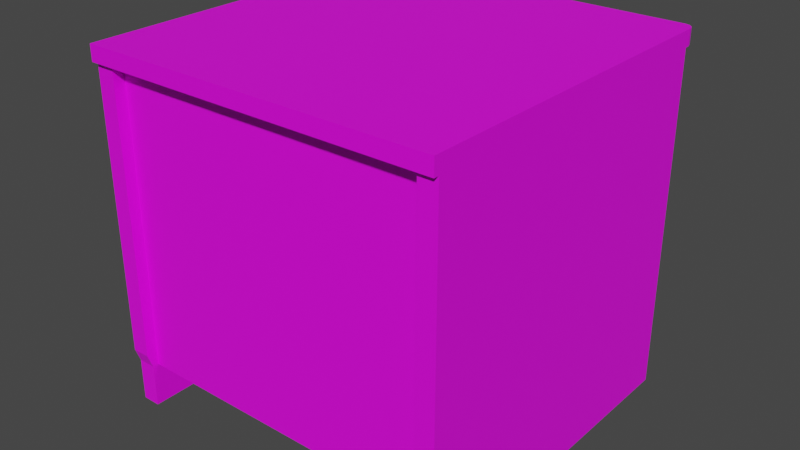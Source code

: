 # Source: NightStand.blend  (saved by Blender 3.1.7; exported with 4.5.12 LTS)
import bpy
from mathutils import Matrix  # noqa: F401  (used for matrix-valued properties, if any)

bpy.ops.wm.read_factory_settings(use_empty=True)
scene = bpy.context.scene
scene.name = 'Scene'

# ---- collections
col_collection = bpy.data.collections.new('Collection'); scene.collection.children.link(col_collection)

# ---- images (referenced by path relative to the original .blend; pixels are not part of the script)
import os
ASSET_DIR = os.environ.get("B2B_ASSET_DIR", "")  # directory of the original .blend (textures are referenced by path, not embedded)
HERE = os.path.dirname(os.path.abspath(__file__))  # packed textures are extracted next to this script under _unpacked/

def load_image(name, relpath, width, height, colorspace="sRGB"):
    """Load a texture the original file referenced (path relative to the .blend, or extracted next to this script)."""
    p = next((c for c in (os.path.join(HERE, relpath), os.path.join(ASSET_DIR, relpath)) if relpath and os.path.exists(c)), "")
    if p:
        img = bpy.data.images.load(p, check_existing=True)
        img.name = name
    else:  # same state as the original file: an image datablock whose file is absent (Cycles renders it pink)
        img = bpy.data.images.new(name, width, height)
        img.source = "FILE"
        img.filepath = "//" + (relpath or name)
    img.colorspace_settings.name = colorspace
    return img
img_untitled = load_image('Untitled', '', 1024, 1024, 'sRGB')

# ---- materials (node trees are filled in below, after node groups)
mat_material = bpy.data.materials.new('Material')
mat_material.use_transparent_shadow = False

# ---- material node trees
mat_material.use_nodes = True; mat_material.node_tree.nodes.clear()
_N = mat_material.node_tree.nodes; _L = mat_material.node_tree.links
n0 = _N.new('ShaderNodeBsdfPrincipled'); n0.name = 'Principled BSDF'; n0.location = (10, 300)
n0.distribution = 'GGX'
n0.subsurface_method = 'RANDOM_WALK_SKIN'
n0.inputs[3].default_value = 1.45
n0.inputs[27].default_value = (0.0, 0.0, 0.0, 1.0)
n0.inputs[28].default_value = 1.0
n1 = _N.new('ShaderNodeOutputMaterial'); n1.name = 'Material Output'; n1.location = (300, 300)
n2 = _N.new('ShaderNodeTexImage'); n2.name = 'Image Texture'; n2.location = (-280, 280)
n2.image = img_untitled
_L.new(n0.outputs[0], n1.inputs[0])
_L.new(n2.outputs[0], n0.inputs[0])
n1.is_active_output = True

# ---- world
world_world = bpy.data.worlds.new('World'); scene.world = world_world
world_world.use_nodes = True; world_world.node_tree.nodes.clear()
_N = world_world.node_tree.nodes; _L = world_world.node_tree.links
n0 = _N.new('ShaderNodeOutputWorld'); n0.name = 'World Output'; n0.location = (300, 300)
n1 = _N.new('ShaderNodeBackground'); n1.name = 'Background'; n1.location = (10, 300)
n1.inputs[0].default_value = (0.05088, 0.05088, 0.05088, 1.0)
_L.new(n1.outputs[0], n0.inputs[0])
n0.is_active_output = True
world_world.color = (0.05088, 0.05088, 0.05088)
world_world.use_sun_shadow = False
world_world.sun_shadow_jitter_overblur = 0.0

# ---- meshes
me_cube = bpy.data.meshes.new('Cube')
me_cube.from_pydata([(-0.25, -0.25, 0.0603), (-0.25, -0.25, 0.5), (-0.25, 0.2033, 0.0603), (-0.25, 0.2033, 0.5), (-0.2243, -0.25, 0.0603), (-0.2243, 0.2033, 0.5), (-0.2243, -0.25, 0.5), (-0.2243, 0.2033, 0.0603), (0.0, 0.2033, 0.0603), (0.0, 0.2033, 0.5), (0.0, -0.25, 0.0603), (0.0, -0.25, 0.5), (-0.25, -0.25, 0.4779), (-0.25, 0.2033, 0.4779), (-0.2243, -0.25, 0.4779), (-0.2243, 0.2033, 0.4779), (0.0, -0.25, 0.4779), (0.0, 0.2033, 0.4779), (-0.25, 0.2114, 0.4779), (-0.25, 0.2114, 0.0603), (-0.2243, 0.2114, 0.0603), (-0.25, 0.2114, 0.5), (-0.2243, 0.2114, 0.5), (-0.2243, 0.2114, 0.4779), (0.0, 0.2114, 0.5), (0.0, 0.2114, 0.4779), (-0.2243, 0.2315, 0.5), (0.0, 0.2315, 0.5), (-0.2243, 0.2315, 0.4779), (0.0, 0.2315, 0.4779), (0.0, -0.2658, 0.5), (-0.2243, -0.2658, 0.5), (-0.2243, -0.2587, 0.0603), (-0.2243, -0.2658, 0.07996), (-0.25, -0.2658, 0.5), (-0.25, -0.2658, 0.4779), (-0.2361, 0.2315, 0.5), (-0.25, 0.2176, 0.5), (-0.2431, 0.2297, 0.5), (-0.2481, 0.2246, 0.5), (-0.25, 0.2176, 0.4779), (-0.2361, 0.2315, 0.4779), (-0.2481, 0.2246, 0.4779), (-0.2431, 0.2297, 0.4779), (-0.25, 0.2033, 0.3495), (-0.2243, -0.25, 0.3495), (-0.2243, 0.2033, 0.3495), (0.0, -0.25, 0.3495), (0.0, 0.2033, 0.3495), (-0.25, -0.25, 0.3495), (-0.25, 0.2114, 0.3495), (-0.2243, 0.2114, 0.3495), (-0.25, 0.2033, 0.07996), (-0.2243, -0.25, 0.07996), (-0.2243, 0.2033, 0.07996), (0.0, -0.25, 0.07996), (0.0, 0.2033, 0.07996), (-0.25, 0.2114, 0.07996), (-0.2243, 0.2114, 0.07996), (-0.25, -0.25, 0.07996), (-0.25, 0.2033, -0.0002754), (-0.25, -0.25, -0.0002754), (-0.2243, 0.2033, -0.0002754), (-0.2243, -0.25, -0.0002754), (-0.2243, 0.2114, -0.0002754), (-0.25, 0.2114, -0.0002754), (-0.2243, -0.2316, 0.3495), (0.0, -0.2316, 0.3495), (-0.2243, -0.2316, 0.07996), (0.0, -0.2316, 0.07996), (-0.25, -0.2587, 0.0603), (-0.25, -0.2658, 0.3495), (-0.2243, -0.2658, 0.4779), (0.0, -0.2658, 0.4779), (-0.2243, -0.2658, 0.3495), (-0.25, -0.2658, 0.07996), (-0.25, -0.2587, -0.0002754), (-0.2243, -0.2587, -0.0002754), (0.0, -0.2732, 0.4779), (-0.2243, -0.2732, 0.4779), (-0.25, -0.2732, 0.4779), (0.0, -0.2732, 0.5), (-0.2243, -0.2732, 0.5), (-0.25, -0.2732, 0.5), (0.25, -0.25, 0.0603), (0.25, -0.25, 0.5), (0.25, 0.2033, 0.0603), (0.25, 0.2033, 0.5), (0.2243, -0.25, 0.0603), (0.2243, 0.2033, 0.5), (0.2243, -0.25, 0.5), (0.2243, 0.2033, 0.0603), (0.25, -0.25, 0.4779), (0.25, 0.2033, 0.4779), (0.2243, -0.25, 0.4779), (0.2243, 0.2033, 0.4779), (0.25, 0.2114, 0.4779), (0.25, 0.2114, 0.0603), (0.2243, 0.2114, 0.0603), (0.25, 0.2114, 0.5), (0.2243, 0.2114, 0.5), (0.2243, 0.2114, 0.4779), (0.2243, 0.2315, 0.5), (0.2243, 0.2315, 0.4779), (0.2243, -0.2658, 0.5), (0.2243, -0.2587, 0.0603), (0.2243, -0.2658, 0.07996), (0.25, -0.2658, 0.5), (0.25, -0.2658, 0.4779), (0.2361, 0.2315, 0.5), (0.25, 0.2176, 0.5), (0.2431, 0.2297, 0.5), (0.2481, 0.2246, 0.5), (0.25, 0.2176, 0.4779), (0.2361, 0.2315, 0.4779), (0.2481, 0.2246, 0.4779), (0.2431, 0.2297, 0.4779), (0.25, 0.2033, 0.3495), (0.2243, -0.25, 0.3495), (0.2243, 0.2033, 0.3495), (0.25, -0.25, 0.3495), (0.25, 0.2114, 0.3495), (0.2243, 0.2114, 0.3495), (0.25, 0.2033, 0.07996), (0.2243, -0.25, 0.07996), (0.2243, 0.2033, 0.07996), (0.25, 0.2114, 0.07996), (0.2243, 0.2114, 0.07996), (0.25, -0.25, 0.07996), (0.25, 0.2033, -0.0002754), (0.25, -0.25, -0.0002754), (0.2243, 0.2033, -0.0002754), (0.2243, -0.25, -0.0002754), (0.2243, 0.2114, -0.0002754), (0.25, 0.2114, -0.0002754), (0.2243, -0.2316, 0.3495), (0.2243, -0.2316, 0.07996), (0.25, -0.2587, 0.0603), (0.25, -0.2658, 0.3495), (0.2243, -0.2658, 0.4779), (0.2243, -0.2658, 0.3495), (0.25, -0.2658, 0.07996), (0.25, -0.2587, -0.0002754), (0.2243, -0.2587, -0.0002754), (0.2243, -0.2732, 0.4779), (0.25, -0.2732, 0.4779), (0.2243, -0.2732, 0.5), (0.25, -0.2732, 0.5)], [], [(12, 1, 3, 13), (13, 3, 21, 18), (30, 31, 82, 81), (72, 73, 78, 79), (46, 15, 17, 48), (5, 3, 1, 6), (20, 7, 62, 64), (7, 8, 10, 4), (9, 5, 6, 11), (44, 13, 18, 50), (6, 1, 34, 31), (47, 16, 14, 45), (5, 9, 24, 22), (49, 12, 13, 44), (23, 18, 40, 42, 43, 41, 28), (22, 24, 27, 26), (50, 18, 23, 51), (54, 7, 20, 58), (3, 5, 22, 21), (17, 15, 23, 25), (0, 2, 60, 61), (18, 21, 37, 40), (28, 26, 27, 29), (21, 22, 26, 36, 38, 39, 37), (25, 23, 28, 29), (0, 61, 76, 70), (33, 74, 71, 75), (32, 33, 75, 70), (74, 72, 35, 71), (59, 0, 70, 75), (36, 41, 43, 38), (38, 43, 42, 39), (39, 42, 40, 37), (41, 36, 26, 28), (15, 46, 51, 23), (57, 50, 51, 58), (59, 49, 44, 52), (55, 47, 45, 53), (1, 12, 35, 34), (52, 44, 50, 57), (46, 48, 67, 66), (7, 54, 56, 8), (2, 52, 57, 19), (49, 59, 75, 71), (10, 55, 53, 4), (0, 59, 52, 2), (19, 57, 58, 20), (46, 54, 58, 51), (7, 4, 63, 62), (19, 20, 64, 65), (2, 19, 65, 60), (4, 53, 33, 32), (68, 66, 67, 69), (56, 54, 68, 69), (54, 46, 66, 68), (32, 70, 76, 77), (45, 14, 72, 74), (53, 45, 74, 33), (11, 6, 31, 30), (63, 4, 32, 77), (12, 49, 71, 35), (14, 16, 73, 72), (80, 79, 82, 83), (82, 79, 78, 81), (35, 72, 79, 80), (34, 35, 80, 83), (31, 34, 83, 82), (92, 93, 87, 85), (93, 96, 99, 87), (30, 81, 146, 104), (139, 144, 78, 73), (119, 48, 17, 95), (89, 90, 85, 87), (98, 133, 131, 91), (91, 88, 10, 8), (9, 11, 90, 89), (117, 121, 96, 93), (90, 104, 107, 85), (47, 118, 94, 16), (89, 100, 24, 9), (120, 117, 93, 92), (101, 103, 114, 116, 115, 113, 96), (100, 102, 27, 24), (121, 122, 101, 96), (125, 127, 98, 91), (87, 99, 100, 89), (17, 25, 101, 95), (84, 130, 129, 86), (96, 113, 110, 99), (103, 29, 27, 102), (99, 110, 112, 111, 109, 102, 100), (25, 29, 103, 101), (84, 137, 142, 130), (106, 141, 138, 140), (105, 137, 141, 106), (140, 138, 108, 139), (128, 141, 137, 84), (109, 111, 116, 114), (111, 112, 115, 116), (112, 110, 113, 115), (114, 103, 102, 109), (95, 101, 122, 119), (126, 127, 122, 121), (128, 123, 117, 120), (55, 124, 118, 47), (85, 107, 108, 92), (123, 126, 121, 117), (119, 135, 67, 48), (91, 8, 56, 125), (86, 97, 126, 123), (120, 138, 141, 128), (10, 88, 124, 55), (84, 86, 123, 128), (97, 98, 127, 126), (119, 122, 127, 125), (91, 131, 132, 88), (97, 134, 133, 98), (86, 129, 134, 97), (88, 105, 106, 124), (136, 69, 67, 135), (56, 69, 136, 125), (125, 136, 135, 119), (105, 143, 142, 137), (118, 140, 139, 94), (124, 106, 140, 118), (11, 30, 104, 90), (132, 143, 105, 88), (92, 108, 138, 120), (94, 139, 73, 16), (145, 147, 146, 144), (146, 81, 78, 144), (108, 145, 144, 139), (107, 147, 145, 108), (104, 146, 147, 107)])
_uv = me_cube.uv_layers.new(name='UVMap')
_uv.uv.foreach_set('vector', [0.0002385, 0.3013, 0.01317, 0.304, 0.02009, 0.5512, 0.008172, 0.5552, 0.008172, 0.5552, 0.02009, 0.5512, 0.02095, 0.5553, 0.00989, 0.5599, 0.154, 0.286, 0.02636, 0.2953, 0.02598, 0.2914, 0.154, 0.2817, 0.6406, 0.2831, 0.6406, 0.4088, 0.6364, 0.4088, 0.6364, 0.2831, 0.56, 0.5124, 0.56, 0.5843, 0.4344, 0.5843, 0.4344, 0.5124, 0.034, 0.5505, 0.02009, 0.5512, 0.01317, 0.304, 0.02684, 0.3038, 0.0002386, 0.2342, 0.004764, 0.2342, 0.004764, 0.2682, 0.0002386, 0.2682, 0.7484, 0.2549, 0.8741, 0.2549, 0.8741, 0.5089, 0.7484, 0.5089, 0.1583, 0.5576, 0.034, 0.5505, 0.02684, 0.3038, 0.1542, 0.2951, 0.07216, 0.5914, 0.0002406, 0.5914, 0.0002406, 0.5869, 0.07216, 0.5869, 0.02684, 0.3038, 0.01317, 0.304, 0.0142, 0.2963, 0.02636, 0.2953, 0.8741, 0.671, 0.8741, 0.7429, 0.7484, 0.7429, 0.7484, 0.671, 0.034, 0.5505, 0.1583, 0.5576, 0.1584, 0.5621, 0.03396, 0.5549, 0.07216, 0.8454, 0.0002386, 0.8454, 0.0002406, 0.5914, 0.07216, 0.5914, 0.5718, 0.5344, 0.5718, 0.5489, 0.5683, 0.5489, 0.5644, 0.5478, 0.5616, 0.545, 0.5605, 0.5411, 0.5605, 0.5344, 0.03396, 0.5549, 0.1584, 0.5621, 0.1585, 0.5735, 0.03303, 0.566, 0.6359, 0.4647, 0.6359, 0.5366, 0.6215, 0.5366, 0.6215, 0.4647, 0.004764, 0.2232, 0.004764, 0.2342, 0.0002386, 0.2342, 0.0002386, 0.2232, 0.02009, 0.5512, 0.034, 0.5505, 0.03396, 0.5549, 0.02095, 0.5553, 0.5763, 0.4088, 0.5763, 0.5344, 0.5718, 0.5344, 0.5718, 0.4088, 0.2342, 0.8454, 0.2342, 0.5914, 0.2682, 0.5914, 0.2682, 0.8454, 0.00989, 0.5599, 0.02095, 0.5553, 0.02167, 0.5582, 0.01144, 0.5634, 0.02743, 0.5785, 0.03303, 0.566, 0.1585, 0.5735, 0.1587, 0.5864, 0.02095, 0.5553, 0.03396, 0.5549, 0.03303, 0.566, 0.02755, 0.5644, 0.02488, 0.563, 0.02292, 0.5609, 0.02167, 0.5582, 0.5718, 0.4088, 0.5718, 0.5344, 0.5605, 0.5344, 0.5605, 0.4088, 0.2342, 0.8454, 0.2682, 0.8454, 0.2682, 0.8503, 0.2342, 0.8503, 0.5768, 0.4916, 0.5768, 0.3406, 0.5912, 0.3406, 0.5912, 0.4916, 0.5768, 0.5034, 0.5768, 0.4916, 0.5912, 0.4916, 0.5912, 0.5034, 0.5768, 0.3406, 0.5768, 0.2687, 0.5912, 0.2687, 0.5912, 0.3406, 0.2232, 0.8454, 0.2342, 0.8454, 0.2342, 0.8503, 0.2232, 0.8543, 0.02755, 0.5644, 0.02025, 0.5742, 0.01666, 0.571, 0.02488, 0.563, 0.02488, 0.563, 0.01666, 0.571, 0.0137, 0.5673, 0.02292, 0.5609, 0.02292, 0.5609, 0.0137, 0.5673, 0.01144, 0.5634, 0.02167, 0.5582, 0.02025, 0.5742, 0.02755, 0.5644, 0.03303, 0.566, 0.02743, 0.5785, 0.004765, 0.0002603, 0.004765, 0.07219, 0.0002385, 0.07219, 0.0002388, 0.0002602, 0.6359, 0.3136, 0.6359, 0.4647, 0.6215, 0.4647, 0.6215, 0.3136, 0.2232, 0.8454, 0.07216, 0.8454, 0.07216, 0.5914, 0.2232, 0.5914, 0.8741, 0.5199, 0.8741, 0.671, 0.7484, 0.671, 0.7484, 0.5199, 0.01317, 0.304, 0.0002385, 0.3013, 0.003301, 0.2914, 0.0142, 0.2963, 0.2232, 0.5914, 0.07216, 0.5914, 0.07216, 0.5869, 0.2232, 0.5869, 0.56, 0.5124, 0.4344, 0.5124, 0.4344, 0.2687, 0.56, 0.2687, 0.7484, 0.2549, 0.7484, 0.2439, 0.8741, 0.2439, 0.8741, 0.2549, 0.2342, 0.5914, 0.2232, 0.5914, 0.2232, 0.5869, 0.2342, 0.5869, 0.07216, 0.8454, 0.2232, 0.8454, 0.2232, 0.8543, 0.07216, 0.8543, 0.8741, 0.5089, 0.8741, 0.5199, 0.7484, 0.5199, 0.7484, 0.5089, 0.2342, 0.8454, 0.2232, 0.8454, 0.2232, 0.5914, 0.2342, 0.5914, 0.6359, 0.3026, 0.6359, 0.3136, 0.6215, 0.3136, 0.6215, 0.3026, 0.004765, 0.07219, 0.004764, 0.2232, 0.0002386, 0.2232, 0.0002385, 0.07219, 0.004764, 0.2342, 0.2588, 0.2342, 0.2588, 0.2682, 0.004764, 0.2682, 0.6359, 0.3026, 0.6215, 0.3026, 0.6215, 0.2687, 0.6359, 0.2687, 0.2342, 0.5914, 0.2342, 0.5869, 0.2682, 0.5869, 0.2682, 0.5914, 0.2588, 0.2342, 0.2588, 0.2232, 0.2676, 0.2232, 0.2637, 0.2342, 0.2484, 0.2232, 0.2484, 0.07219, 0.3741, 0.07219, 0.3741, 0.2232, 0.8741, 0.2439, 0.7484, 0.2439, 0.7484, 0.0002385, 0.8741, 0.0002386, 0.004764, 0.2232, 0.004765, 0.07219, 0.2484, 0.07219, 0.2484, 0.2232, 0.5768, 0.5034, 0.5912, 0.5034, 0.5912, 0.5373, 0.5768, 0.5373, 0.2588, 0.07219, 0.2588, 0.0002741, 0.2676, 0.0002742, 0.2676, 0.07219, 0.2588, 0.2232, 0.2588, 0.07219, 0.2676, 0.07219, 0.2676, 0.2232, 0.1542, 0.2951, 0.02684, 0.3038, 0.02636, 0.2953, 0.154, 0.286, 0.2588, 0.2682, 0.2588, 0.2342, 0.2637, 0.2342, 0.2637, 0.2682, 0.0002386, 0.8454, 0.07216, 0.8454, 0.07216, 0.8543, 0.0002385, 0.8543, 0.6494, 0.2831, 0.6494, 0.4088, 0.6406, 0.4088, 0.6406, 0.2831, 0.005923, 0.2869, 0.0213, 0.2777, 0.02598, 0.2914, 0.01467, 0.293, 0.02598, 0.2914, 0.0213, 0.2777, 0.1538, 0.2687, 0.154, 0.2817, 0.6406, 0.2687, 0.6406, 0.2831, 0.6364, 0.2831, 0.6364, 0.2687, 0.0142, 0.2963, 0.003301, 0.2914, 0.005923, 0.2869, 0.01467, 0.293, 0.02636, 0.2953, 0.0142, 0.2963, 0.01467, 0.293, 0.02598, 0.2914, 0.3082, 0.2964, 0.3082, 0.5506, 0.2962, 0.5469, 0.2954, 0.2996, 0.3082, 0.5506, 0.3067, 0.5553, 0.2955, 0.551, 0.2962, 0.5469, 0.154, 0.286, 0.154, 0.2817, 0.2822, 0.2874, 0.2819, 0.2913, 0.6406, 0.5344, 0.6364, 0.5344, 0.6364, 0.4088, 0.6406, 0.4088, 0.3087, 0.5124, 0.4344, 0.5124, 0.4344, 0.5843, 0.3087, 0.5843, 0.2823, 0.5466, 0.2817, 0.2998, 0.2954, 0.2996, 0.2962, 0.5469, 0.748, 0.2343, 0.748, 0.2682, 0.7434, 0.2682, 0.7434, 0.2343, 0.9998, 0.2549, 0.9998, 0.5089, 0.8741, 0.5089, 0.8741, 0.2549, 0.1583, 0.5576, 0.1542, 0.2951, 0.2817, 0.2998, 0.2823, 0.5466, 0.5047, 0.5893, 0.5047, 0.5848, 0.5766, 0.5848, 0.5766, 0.5893, 0.2817, 0.2998, 0.2819, 0.2913, 0.2941, 0.2919, 0.2954, 0.2996, 0.8741, 0.671, 0.9998, 0.671, 0.9998, 0.7429, 0.8741, 0.7429, 0.2823, 0.5466, 0.2825, 0.551, 0.1584, 0.5621, 0.1583, 0.5576, 0.5047, 0.8433, 0.5047, 0.5893, 0.5766, 0.5893, 0.5766, 0.8433, 0.5718, 0.2831, 0.5605, 0.2831, 0.5605, 0.2765, 0.5616, 0.2726, 0.5644, 0.2697, 0.5683, 0.2687, 0.5718, 0.2687, 0.2825, 0.551, 0.2837, 0.562, 0.1585, 0.5735, 0.1584, 0.5621, 0.6066, 0.4647, 0.621, 0.4647, 0.621, 0.5366, 0.6066, 0.5366, 0.7434, 0.2232, 0.748, 0.2232, 0.748, 0.2343, 0.7434, 0.2343, 0.2962, 0.5469, 0.2955, 0.551, 0.2825, 0.551, 0.2823, 0.5466, 0.5763, 0.4088, 0.5718, 0.4088, 0.5718, 0.2831, 0.5763, 0.2831, 0.3427, 0.8433, 0.3087, 0.8433, 0.3087, 0.5893, 0.3427, 0.5893, 0.3067, 0.5553, 0.3052, 0.5588, 0.2948, 0.5539, 0.2955, 0.551, 0.2897, 0.5744, 0.1587, 0.5864, 0.1585, 0.5735, 0.2837, 0.562, 0.2955, 0.551, 0.2948, 0.5539, 0.2937, 0.5567, 0.2918, 0.5589, 0.2892, 0.5604, 0.2837, 0.562, 0.2825, 0.551, 0.5718, 0.4088, 0.5605, 0.4088, 0.5605, 0.2831, 0.5718, 0.2831, 0.3427, 0.8433, 0.3427, 0.8482, 0.3087, 0.8482, 0.3087, 0.8433, 0.5917, 0.3143, 0.6061, 0.3143, 0.6061, 0.4654, 0.5917, 0.4654, 0.5917, 0.3026, 0.6061, 0.3026, 0.6061, 0.3143, 0.5917, 0.3143, 0.5917, 0.4654, 0.6061, 0.4654, 0.6061, 0.5373, 0.5917, 0.5373, 0.3537, 0.8433, 0.3537, 0.8521, 0.3427, 0.8482, 0.3427, 0.8433, 0.2892, 0.5604, 0.2918, 0.5589, 0.3003, 0.5666, 0.2968, 0.5699, 0.2918, 0.5589, 0.2937, 0.5567, 0.3031, 0.5628, 0.3003, 0.5666, 0.2937, 0.5567, 0.2948, 0.5539, 0.3052, 0.5588, 0.3031, 0.5628, 0.2968, 0.5699, 0.2897, 0.5744, 0.2837, 0.562, 0.2892, 0.5604, 0.7434, 0.0002736, 0.748, 0.0002736, 0.748, 0.07219, 0.7434, 0.07219, 0.6066, 0.3136, 0.621, 0.3136, 0.621, 0.4647, 0.6066, 0.4647, 0.3537, 0.8433, 0.3537, 0.5893, 0.5047, 0.5893, 0.5047, 0.8433, 0.8741, 0.5199, 0.9998, 0.5199, 0.9998, 0.671, 0.8741, 0.671, 0.2954, 0.2996, 0.2941, 0.2919, 0.3049, 0.2867, 0.3082, 0.2964, 0.3537, 0.5893, 0.3537, 0.5848, 0.5047, 0.5848, 0.5047, 0.5893, 0.3087, 0.5124, 0.3087, 0.2687, 0.4344, 0.2687, 0.4344, 0.5124, 0.9998, 0.2549, 0.8741, 0.2549, 0.8741, 0.2439, 0.9998, 0.2439, 0.3427, 0.5893, 0.3427, 0.5848, 0.3537, 0.5848, 0.3537, 0.5893, 0.5047, 0.8433, 0.5047, 0.8521, 0.3537, 0.8521, 0.3537, 0.8433, 0.8741, 0.5089, 0.9998, 0.5089, 0.9998, 0.5199, 0.8741, 0.5199, 0.3427, 0.8433, 0.3427, 0.5893, 0.3537, 0.5893, 0.3537, 0.8433, 0.6066, 0.3026, 0.621, 0.3026, 0.621, 0.3136, 0.6066, 0.3136, 0.7434, 0.07219, 0.748, 0.07219, 0.748, 0.2232, 0.7434, 0.2232, 0.7434, 0.2343, 0.7434, 0.2682, 0.4894, 0.2682, 0.4894, 0.2343, 0.6066, 0.3026, 0.6066, 0.2687, 0.621, 0.2687, 0.621, 0.3026, 0.3427, 0.5893, 0.3087, 0.5893, 0.3087, 0.5848, 0.3427, 0.5848, 0.4894, 0.2343, 0.4845, 0.2343, 0.4805, 0.2232, 0.4894, 0.2232, 0.4998, 0.2232, 0.3741, 0.2232, 0.3741, 0.07219, 0.4998, 0.07219, 0.8741, 0.2439, 0.8741, 0.0002386, 0.9998, 0.0002386, 0.9998, 0.2439, 0.7434, 0.2232, 0.4998, 0.2232, 0.4998, 0.07219, 0.7434, 0.07219, 0.5917, 0.3026, 0.5917, 0.2687, 0.6061, 0.2687, 0.6061, 0.3026, 0.4894, 0.07217, 0.4805, 0.07217, 0.4805, 0.0002385, 0.4894, 0.0002385, 0.4894, 0.2232, 0.4805, 0.2232, 0.4805, 0.07217, 0.4894, 0.07217, 0.1542, 0.2951, 0.154, 0.286, 0.2819, 0.2913, 0.2817, 0.2998, 0.4894, 0.2682, 0.4845, 0.2682, 0.4845, 0.2343, 0.4894, 0.2343, 0.5766, 0.8433, 0.5766, 0.8521, 0.5047, 0.8521, 0.5047, 0.8433, 0.6494, 0.5344, 0.6406, 0.5344, 0.6406, 0.4088, 0.6494, 0.4088, 0.3021, 0.2822, 0.2936, 0.2887, 0.2822, 0.2874, 0.2865, 0.2735, 0.2822, 0.2874, 0.154, 0.2817, 0.1538, 0.2687, 0.2865, 0.2735, 0.6406, 0.5489, 0.6364, 0.5489, 0.6364, 0.5344, 0.6406, 0.5344, 0.2941, 0.2919, 0.2936, 0.2887, 0.3021, 0.2822, 0.3049, 0.2867, 0.2819, 0.2913, 0.2822, 0.2874, 0.2936, 0.2887, 0.2941, 0.2919])
me_cube.materials.append(mat_material)
me_cube.use_remesh_fix_poles = True
me_cube.use_remesh_preserve_attributes = False
me_cube.update()
me_cylinder = bpy.data.meshes.new('Cylinder')
me_cylinder.from_pydata([(-1.409e-08, 0.1958, 0.4113), (-1.409e-08, 0.2072, 0.4113), (0.007719, 0.1958, 0.4134), (0.007719, 0.2072, 0.4134), (0.01337, 0.1958, 0.419), (0.01337, 0.2072, 0.419), (0.01544, 0.1958, 0.4267), (0.01544, 0.2072, 0.4267), (0.01337, 0.1958, 0.4345), (0.01337, 0.2072, 0.4345), (0.007719, 0.1958, 0.4401), (0.007719, 0.2072, 0.4401), (-1.544e-08, 0.1958, 0.4422), (-1.544e-08, 0.2072, 0.4422), (-0.007719, 0.1958, 0.4401), (-0.007719, 0.2072, 0.4401), (-0.01337, 0.1958, 0.4345), (-0.01337, 0.2072, 0.4345), (-0.01544, 0.1958, 0.4267), (-0.01544, 0.2072, 0.4267), (-0.01337, 0.1958, 0.419), (-0.01337, 0.2072, 0.419), (-0.007719, 0.1958, 0.4134), (-0.007719, 0.2072, 0.4134), (0.007276, 0.2179, 0.4141), (0.007079, 0.2087, 0.4145), (0.006286, 0.2133, 0.4158), (-1.408e-08, 0.2087, 0.4126), (-1.415e-08, 0.2179, 0.4122), (-1.409e-08, 0.2133, 0.4142), (0.0126, 0.2179, 0.4195), (0.01226, 0.2087, 0.4197), (0.01089, 0.2133, 0.4204), (0.01455, 0.2179, 0.4267), (0.01416, 0.2087, 0.4267), (0.01257, 0.2133, 0.4267), (0.0126, 0.2179, 0.434), (0.01226, 0.2087, 0.4338), (0.01089, 0.2133, 0.433), (0.007276, 0.2179, 0.4393), (0.007079, 0.2087, 0.439), (0.006286, 0.2133, 0.4376), (-1.542e-08, 0.2179, 0.4413), (-1.531e-08, 0.2087, 0.4409), (-1.519e-08, 0.2133, 0.4393), (-0.007276, 0.2179, 0.4393), (-0.007079, 0.2087, 0.439), (-0.006286, 0.2133, 0.4376), (-0.0126, 0.2179, 0.434), (-0.01226, 0.2087, 0.4338), (-0.01089, 0.2133, 0.433), (-0.01455, 0.2179, 0.4267), (-0.01416, 0.2087, 0.4267), (-0.01257, 0.2133, 0.4267), (-0.0126, 0.2179, 0.4195), (-0.01226, 0.2087, 0.4197), (-0.01089, 0.2133, 0.4204), (-0.007276, 0.2179, 0.4141), (-0.007079, 0.2087, 0.4145), (-0.006286, 0.2133, 0.4158), (0.01046, 0.2274, 0.4086), (0.009276, 0.2218, 0.4107), (-1.424e-08, 0.2218, 0.4082), (-1.429e-08, 0.2274, 0.4058), (0.01813, 0.2274, 0.4163), (0.01607, 0.2218, 0.4175), (0.02093, 0.2274, 0.4267), (0.01855, 0.2218, 0.4267), (0.01813, 0.2274, 0.4372), (0.01607, 0.2218, 0.436), (0.01046, 0.2274, 0.4449), (0.009276, 0.2218, 0.4428), (-1.612e-08, 0.2274, 0.4477), (-1.586e-08, 0.2218, 0.4453), (-0.01046, 0.2274, 0.4449), (-0.009276, 0.2218, 0.4428), (-0.01813, 0.2274, 0.4372), (-0.01607, 0.2218, 0.436), (-0.02093, 0.2274, 0.4267), (-0.01855, 0.2218, 0.4267), (-0.01813, 0.2274, 0.4163), (-0.01607, 0.2218, 0.4175), (-0.01046, 0.2274, 0.4086), (-0.009276, 0.2218, 0.4107), (0.009072, 0.232, 0.411), (0.01046, 0.2293, 0.4086), (-1.429e-08, 0.2293, 0.4058), (-1.426e-08, 0.232, 0.4086), (0.01571, 0.232, 0.4177), (0.01813, 0.2293, 0.4163), (0.01814, 0.232, 0.4267), (0.02093, 0.2293, 0.4267), (0.01571, 0.232, 0.4358), (0.01813, 0.2293, 0.4372), (0.009072, 0.232, 0.4424), (0.01046, 0.2293, 0.4449), (-1.601e-08, 0.232, 0.4449), (-1.612e-08, 0.2293, 0.4477), (-0.009072, 0.232, 0.4424), (-0.01046, 0.2293, 0.4449), (-0.01571, 0.232, 0.4358), (-0.01813, 0.2293, 0.4372), (-0.01814, 0.232, 0.4267), (-0.02093, 0.2293, 0.4267), (-0.01571, 0.232, 0.4177), (-0.01813, 0.2293, 0.4163), (-0.009072, 0.232, 0.411), (-0.01046, 0.2293, 0.4086)], [], [(0, 1, 3, 2), (2, 3, 5, 4), (4, 5, 7, 6), (6, 7, 9, 8), (8, 9, 11, 10), (10, 11, 13, 12), (12, 13, 15, 14), (14, 15, 17, 16), (16, 17, 19, 18), (18, 19, 21, 20), (78, 76, 101, 103), (20, 21, 23, 22), (22, 23, 1, 0), (13, 11, 40, 43), (76, 74, 99, 101), (74, 72, 97, 99), (70, 68, 93, 95), (63, 82, 107, 86), (72, 70, 95, 97), (3, 1, 27, 25), (82, 80, 105, 107), (80, 78, 103, 105), (51, 48, 77, 79), (7, 5, 31, 34), (21, 19, 52, 55), (15, 13, 43, 46), (9, 7, 34, 37), (23, 21, 55, 58), (5, 3, 25, 31), (17, 15, 46, 49), (11, 9, 37, 40), (1, 23, 58, 27), (68, 66, 91, 93), (19, 17, 49, 52), (64, 60, 85, 89), (42, 39, 71, 73), (33, 30, 65, 67), (54, 51, 79, 81), (45, 42, 73, 75), (36, 33, 67, 69), (57, 54, 81, 83), (30, 24, 61, 65), (48, 45, 75, 77), (39, 36, 69, 71), (28, 57, 83, 62), (66, 64, 89, 91), (25, 27, 29, 26), (26, 29, 28, 24), (31, 25, 26, 32), (32, 26, 24, 30), (34, 31, 32, 35), (35, 32, 30, 33), (37, 34, 35, 38), (38, 35, 33, 36), (40, 37, 38, 41), (41, 38, 36, 39), (43, 40, 41, 44), (44, 41, 39, 42), (46, 43, 44, 47), (47, 44, 42, 45), (49, 46, 47, 50), (50, 47, 45, 48), (52, 49, 50, 53), (53, 50, 48, 51), (55, 52, 53, 56), (56, 53, 51, 54), (58, 55, 56, 59), (59, 56, 54, 57), (27, 58, 59, 29), (29, 59, 57, 28), (84, 87, 106, 104, 102, 100, 98, 96, 94, 92, 90, 88), (61, 62, 63, 60), (65, 61, 60, 64), (67, 65, 64, 66), (69, 67, 66, 68), (71, 69, 68, 70), (73, 71, 70, 72), (75, 73, 72, 74), (77, 75, 74, 76), (79, 77, 76, 78), (81, 79, 78, 80), (83, 81, 80, 82), (62, 83, 82, 63), (24, 28, 62, 61), (85, 86, 87, 84), (89, 85, 84, 88), (91, 89, 88, 90), (93, 91, 90, 92), (95, 93, 92, 94), (97, 95, 94, 96), (99, 97, 96, 98), (101, 99, 98, 100), (103, 101, 100, 102), (105, 103, 102, 104), (107, 105, 104, 106), (86, 107, 106, 87), (60, 63, 86, 85)])
me_cylinder.polygons.foreach_set('use_smooth', [True] * 97)
_uv = me_cylinder.uv_layers.new(name='UVMap')
_uv.uv.foreach_set('vector', [0.007912, 0.03777, 0.1119, 0.04156, 0.1095, 0.1132, 0.005248, 0.1107, 0.005248, 0.1107, 0.1095, 0.1132, 0.1108, 0.1881, 0.004189, 0.1872, 0.004189, 0.1872, 0.1108, 0.1881, 0.1134, 0.2645, 0.004961, 0.2641, 0.004961, 0.2641, 0.1134, 0.2645, 0.1148, 0.3408, 0.005931, 0.3403, 0.005931, 0.3403, 0.1148, 0.3408, 0.1161, 0.4179, 0.006368, 0.4168, 0.006368, 0.4168, 0.1161, 0.4179, 0.1168, 0.4959, 0.00589, 0.494, 0.00589, 0.494, 0.1168, 0.4959, 0.1164, 0.5747, 0.004475, 0.5722, 0.004475, 0.5722, 0.1164, 0.5747, 0.1153, 0.6547, 0.00267, 0.652, 0.00267, 0.652, 0.1153, 0.6547, 0.1164, 0.7349, 0.001343, 0.7328, 0.001343, 0.7328, 0.1164, 0.7349, 0.1162, 0.8152, 0.0001433, 0.8147, 0.3564, 0.7341, 0.3535, 0.651, 0.3684, 0.6503, 0.3716, 0.7337, 0.0001433, 0.8147, 0.1162, 0.8152, 0.1169, 0.8967, 9.711e-05, 0.8991, 9.711e-05, 0.8991, 0.1169, 0.8967, 0.1244, 0.9792, 0.003363, 0.9854, 0.1168, 0.4959, 0.1161, 0.4179, 0.1361, 0.4178, 0.137, 0.496, 0.3535, 0.651, 0.3495, 0.5707, 0.364, 0.57, 0.3684, 0.6503, 0.3495, 0.5707, 0.3471, 0.4922, 0.3612, 0.4917, 0.364, 0.57, 0.3455, 0.4154, 0.3447, 0.3379, 0.359, 0.3375, 0.3596, 0.4151, 0.3515, 0.9995, 0.3548, 0.904, 0.3706, 0.9041, 0.3692, 0.9999, 0.3471, 0.4922, 0.3455, 0.4154, 0.3596, 0.4151, 0.3612, 0.4917, 0.1095, 0.1132, 0.1119, 0.04156, 0.129, 0.04491, 0.1277, 0.1132, 0.3548, 0.904, 0.3559, 0.8187, 0.3714, 0.8187, 0.3706, 0.9041, 0.3559, 0.8187, 0.3564, 0.7341, 0.3716, 0.7337, 0.3714, 0.8187, 0.2509, 0.737, 0.2502, 0.6549, 0.3041, 0.6523, 0.3055, 0.7347, 0.1134, 0.2645, 0.1108, 0.1881, 0.1312, 0.1876, 0.1321, 0.2642, 0.1162, 0.8152, 0.1164, 0.7349, 0.1361, 0.7349, 0.137, 0.8151, 0.1164, 0.5747, 0.1168, 0.4959, 0.137, 0.496, 0.1369, 0.5749, 0.1148, 0.3408, 0.1134, 0.2645, 0.1321, 0.2642, 0.1345, 0.3407, 0.1169, 0.8967, 0.1162, 0.8152, 0.137, 0.8151, 0.1378, 0.8957, 0.1108, 0.1881, 0.1095, 0.1132, 0.1277, 0.1132, 0.1312, 0.1876, 0.1153, 0.6547, 0.1164, 0.5747, 0.1369, 0.5749, 0.1369, 0.6547, 0.1161, 0.4179, 0.1148, 0.3408, 0.1345, 0.3407, 0.1361, 0.4178, 0.1244, 0.9792, 0.1169, 0.8967, 0.1378, 0.8957, 0.1451, 0.9737, 0.3447, 0.3379, 0.3432, 0.2573, 0.358, 0.2567, 0.359, 0.3375, 0.1164, 0.7349, 0.1153, 0.6547, 0.1369, 0.6547, 0.1361, 0.7349, 0.3392, 0.1754, 0.3325, 0.09291, 0.3479, 0.0916, 0.3542, 0.1744, 0.2465, 0.4949, 0.2473, 0.4172, 0.2977, 0.4163, 0.3002, 0.4937, 0.2419, 0.2597, 0.2382, 0.1821, 0.2905, 0.1795, 0.2946, 0.2593, 0.2508, 0.818, 0.2509, 0.737, 0.3055, 0.7347, 0.3057, 0.8177, 0.2503, 0.5733, 0.2465, 0.4949, 0.3002, 0.4937, 0.3017, 0.5722, 0.2444, 0.3385, 0.2419, 0.2597, 0.2946, 0.2593, 0.2967, 0.3388, 0.2482, 0.8984, 0.2508, 0.818, 0.3057, 0.8177, 0.3027, 0.9015, 0.2382, 0.1821, 0.2306, 0.1064, 0.2828, 0.0994, 0.2905, 0.1795, 0.2502, 0.6549, 0.2503, 0.5733, 0.3017, 0.5722, 0.3041, 0.6523, 0.2473, 0.4172, 0.2444, 0.3385, 0.2967, 0.3388, 0.2977, 0.4163, 0.24, 0.9734, 0.2482, 0.8984, 0.3027, 0.9015, 0.2932, 0.9897, 0.3432, 0.2573, 0.3392, 0.1754, 0.3542, 0.1744, 0.358, 0.2567, 0.1277, 0.1132, 0.129, 0.04491, 0.1718, 0.04659, 0.1788, 0.1119, 0.1788, 0.1119, 0.1718, 0.04659, 0.216, 0.03373, 0.2306, 0.1064, 0.1312, 0.1876, 0.1277, 0.1132, 0.1788, 0.1119, 0.1862, 0.1854, 0.1862, 0.1854, 0.1788, 0.1119, 0.2306, 0.1064, 0.2382, 0.1821, 0.1321, 0.2642, 0.1312, 0.1876, 0.1862, 0.1854, 0.1864, 0.2615, 0.1864, 0.2615, 0.1862, 0.1854, 0.2382, 0.1821, 0.2419, 0.2597, 0.1345, 0.3407, 0.1321, 0.2642, 0.1864, 0.2615, 0.1892, 0.3383, 0.1892, 0.3383, 0.1864, 0.2615, 0.2419, 0.2597, 0.2444, 0.3385, 0.1361, 0.4178, 0.1345, 0.3407, 0.1892, 0.3383, 0.1907, 0.4166, 0.1907, 0.4166, 0.1892, 0.3383, 0.2444, 0.3385, 0.2473, 0.4172, 0.137, 0.496, 0.1361, 0.4178, 0.1907, 0.4166, 0.1944, 0.4956, 0.1944, 0.4956, 0.1907, 0.4166, 0.2473, 0.4172, 0.2465, 0.4949, 0.1369, 0.5749, 0.137, 0.496, 0.1944, 0.4956, 0.1925, 0.5754, 0.1925, 0.5754, 0.1944, 0.4956, 0.2465, 0.4949, 0.2503, 0.5733, 0.1369, 0.6547, 0.1369, 0.5749, 0.1925, 0.5754, 0.1924, 0.6555, 0.1924, 0.6555, 0.1925, 0.5754, 0.2503, 0.5733, 0.2502, 0.6549, 0.1361, 0.7349, 0.1369, 0.6547, 0.1924, 0.6555, 0.1938, 0.736, 0.1938, 0.736, 0.1924, 0.6555, 0.2502, 0.6549, 0.2509, 0.737, 0.137, 0.8151, 0.1361, 0.7349, 0.1938, 0.736, 0.1953, 0.817, 0.1953, 0.817, 0.1938, 0.736, 0.2509, 0.737, 0.2508, 0.818, 0.1378, 0.8957, 0.137, 0.8151, 0.1953, 0.817, 0.1934, 0.8955, 0.1934, 0.8955, 0.1953, 0.817, 0.2508, 0.818, 0.2482, 0.8984, 0.1451, 0.9737, 0.1378, 0.8957, 0.1934, 0.8955, 0.1938, 0.966, 0.1938, 0.966, 0.1934, 0.8955, 0.2482, 0.8984, 0.24, 0.9734, 0.6182, 9.711e-05, 0.6956, 0.04481, 0.7403, 0.1223, 0.7403, 0.2117, 0.6956, 0.2891, 0.6182, 0.3338, 0.5287, 0.3338, 0.4513, 0.2891, 0.4066, 0.2117, 0.4066, 0.1223, 0.4513, 0.04481, 0.5287, 9.742e-05, 0.2828, 0.0994, 0.2672, 0.01342, 0.3244, 0.001315, 0.3325, 0.09291, 0.2905, 0.1795, 0.2828, 0.0994, 0.3325, 0.09291, 0.3392, 0.1754, 0.2946, 0.2593, 0.2905, 0.1795, 0.3392, 0.1754, 0.3432, 0.2573, 0.2967, 0.3388, 0.2946, 0.2593, 0.3432, 0.2573, 0.3447, 0.3379, 0.2977, 0.4163, 0.2967, 0.3388, 0.3447, 0.3379, 0.3455, 0.4154, 0.3002, 0.4937, 0.2977, 0.4163, 0.3455, 0.4154, 0.3471, 0.4922, 0.3017, 0.5722, 0.3002, 0.4937, 0.3471, 0.4922, 0.3495, 0.5707, 0.3041, 0.6523, 0.3017, 0.5722, 0.3495, 0.5707, 0.3535, 0.651, 0.3055, 0.7347, 0.3041, 0.6523, 0.3535, 0.651, 0.3564, 0.7341, 0.3057, 0.8177, 0.3055, 0.7347, 0.3564, 0.7341, 0.3559, 0.8187, 0.3027, 0.9015, 0.3057, 0.8177, 0.3559, 0.8187, 0.3548, 0.904, 0.2932, 0.9897, 0.3027, 0.9015, 0.3548, 0.904, 0.3515, 0.9995, 0.2306, 0.1064, 0.216, 0.03373, 0.2672, 0.01342, 0.2828, 0.0994, 0.3479, 0.0916, 0.3419, 9.711e-05, 0.3764, 0.005212, 0.3798, 0.08981, 0.3542, 0.1744, 0.3479, 0.0916, 0.3798, 0.08981, 0.3865, 0.1726, 0.358, 0.2567, 0.3542, 0.1744, 0.3865, 0.1726, 0.3917, 0.2559, 0.359, 0.3375, 0.358, 0.2567, 0.3917, 0.2559, 0.39, 0.3375, 0.3596, 0.4151, 0.359, 0.3375, 0.39, 0.3375, 0.3882, 0.4148, 0.3612, 0.4917, 0.3596, 0.4151, 0.3882, 0.4148, 0.3912, 0.4909, 0.364, 0.57, 0.3612, 0.4917, 0.3912, 0.4909, 0.3949, 0.5687, 0.3684, 0.6503, 0.364, 0.57, 0.3949, 0.5687, 0.4005, 0.6487, 0.3716, 0.7337, 0.3684, 0.6503, 0.4005, 0.6487, 0.4064, 0.733, 0.3714, 0.8187, 0.3716, 0.7337, 0.4064, 0.733, 0.4048, 0.8188, 0.3706, 0.9041, 0.3714, 0.8187, 0.4048, 0.8188, 0.403, 0.9039, 0.3692, 0.9999, 0.3706, 0.9041, 0.403, 0.9039, 0.4064, 0.9924, 0.3325, 0.09291, 0.3244, 0.001315, 0.3419, 9.711e-05, 0.3479, 0.0916])
me_cylinder.materials.append(mat_material)
me_cylinder.use_remesh_fix_poles = True
me_cylinder.use_remesh_preserve_attributes = False
me_cylinder.update()

# ---- objects
ob_nightstand = bpy.data.objects.new('NightStand', me_cube)
ob_handle = bpy.data.objects.new('Handle', me_cylinder)

# ---- transforms, parenting, visibility, modifiers, constraints
ob_nightstand.location = (0.0, 0.0, 0.0)
ob_handle.location = (0.0, 0.0, 0.0)
_m = ob_handle.modifiers.new('EdgeSplit', 'EDGE_SPLIT')
_m.split_angle = 0.7051

# ---- collection membership
col_collection.objects.link(ob_nightstand)
col_collection.objects.link(ob_handle)

# ---- scene / render settings (as saved in the file)
scene.frame_start = 1; scene.frame_end = 250; scene.frame_set(1)
scene.render.engine = 'BLENDER_EEVEE_NEXT'
scene.cycles.sampling_pattern = 'TABULATED_SOBOL'
scene.cycles.use_light_tree = False
scene.view_settings.view_transform = 'Filmic'
bpy.context.view_layer.update()

# ---- added for rendering (the .blend has no active camera and no usable light): camera, sun
cam_auto = bpy.data.cameras.new('AutoCamera')
cam_auto.lens = 50.0
cam_auto.sensor_width = 36.0
cam_auto.clip_end = 1000.0
ob_auto_camera = bpy.data.objects.new('AutoCamera', cam_auto)
scene.collection.objects.link(ob_auto_camera)
ob_auto_camera.location = (0.804206, -0.98565, 0.893227)
ob_auto_camera.rotation_euler = (1.09748, -7.21219e-08, 0.694738)
scene.camera = ob_auto_camera
light_auto_sun = bpy.data.lights.new('AutoSun', 'SUN')
light_auto_sun.energy = 3.0
light_auto_sun.angle = 0.0523599
ob_auto_sun = bpy.data.objects.new('AutoSun', light_auto_sun)
scene.collection.objects.link(ob_auto_sun)
ob_auto_sun.rotation_euler = (0.872665, 0.174533, 0.523599)
bpy.context.view_layer.update()
